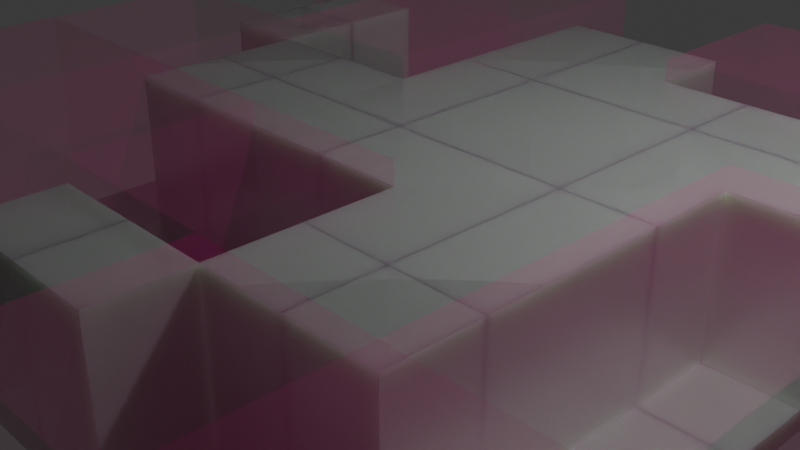 # Source: tileset_template.blend  (saved by Blender 4.4.32; exported with 4.5.12 LTS)
import bpy
from mathutils import Matrix  # noqa: F401  (used for matrix-valued properties, if any)

bpy.ops.wm.read_factory_settings(use_empty=True)
scene = bpy.context.scene
scene.name = 'Scene'

# ---- collections
col_utils = bpy.data.collections.new('Utils'); scene.collection.children.link(col_utils)
col_tilemapshape = bpy.data.collections.new('TileMapShape'); scene.collection.children.link(col_tilemapshape)
col_tilesetsubtractions = bpy.data.collections.new('TilesetSubtractions'); col_tilemapshape.children.link(col_tilesetsubtractions)
col_backleft = bpy.data.collections.new('BackLeft'); col_tilesetsubtractions.children.link(col_backleft)
col_backright = bpy.data.collections.new('BackRight'); col_tilesetsubtractions.children.link(col_backright)
col_frontright = bpy.data.collections.new('FrontRight'); col_tilesetsubtractions.children.link(col_frontright)
col_frontleft = bpy.data.collections.new('FrontLeft'); col_tilesetsubtractions.children.link(col_frontleft)
col_tilesetshape = bpy.data.collections.new('TilesetShape'); col_tilemapshape.children.link(col_tilesetshape)
col_tilesetpieces = bpy.data.collections.new('TilesetPieces'); scene.collection.children.link(col_tilesetpieces)
col_row0 = bpy.data.collections.new('Row0'); col_tilesetpieces.children.link(col_row0)
col_row0col0 = bpy.data.collections.new('Row0Col0'); col_row0.children.link(col_row0col0)
col_row0col1 = bpy.data.collections.new('Row0Col1'); col_row0.children.link(col_row0col1)
col_row0col2 = bpy.data.collections.new('Row0Col2'); col_row0.children.link(col_row0col2)
col_row0col3 = bpy.data.collections.new('Row0Col3'); col_row0.children.link(col_row0col3)
col_row1 = bpy.data.collections.new('Row1'); col_tilesetpieces.children.link(col_row1)
col_row1col0 = bpy.data.collections.new('Row1Col0'); col_row1.children.link(col_row1col0)
col_row1col1 = bpy.data.collections.new('Row1Col1'); col_row1.children.link(col_row1col1)
col_row1col2 = bpy.data.collections.new('Row1Col2'); col_row1.children.link(col_row1col2)
col_row1col3 = bpy.data.collections.new('Row1Col3'); col_row1.children.link(col_row1col3)
col_row2 = bpy.data.collections.new('Row2'); col_tilesetpieces.children.link(col_row2)
col_row2col0 = bpy.data.collections.new('Row2Col0'); col_row2.children.link(col_row2col0)
col_row2col1 = bpy.data.collections.new('Row2Col1'); col_row2.children.link(col_row2col1)
col_row2col2 = bpy.data.collections.new('Row2Col2'); col_row2.children.link(col_row2col2)
col_row2col3 = bpy.data.collections.new('Row2Col3'); col_row2.children.link(col_row2col3)
col_row3 = bpy.data.collections.new('Row3'); col_tilesetpieces.children.link(col_row3)
col_row3col0 = bpy.data.collections.new('Row3Col0'); col_row3.children.link(col_row3col0)
col_row3col1 = bpy.data.collections.new('Row3Col1'); col_row3.children.link(col_row3col1)
col_row3col2 = bpy.data.collections.new('Row3Col2'); col_row3.children.link(col_row3col2)
col_row3col3 = bpy.data.collections.new('Row3Col3'); col_row3.children.link(col_row3col3)

# ---- materials (node trees are filled in below, after node groups)
mat_cutawaymaterial = bpy.data.materials.new('CutawayMaterial')
mat_cutawaymaterial_002 = bpy.data.materials.new('CutawayMaterial.002')
mat_cutawaymaterial_003 = bpy.data.materials.new('CutawayMaterial.003')
mat_cutawaymaterial_004 = bpy.data.materials.new('CutawayMaterial.004')
mat_cutawaymaterial_005 = bpy.data.materials.new('CutawayMaterial.005')
mat_cutawaymaterial_006 = bpy.data.materials.new('CutawayMaterial.006')
mat_cutawaymaterial_007 = bpy.data.materials.new('CutawayMaterial.007')
mat_cutawaymaterial_008 = bpy.data.materials.new('CutawayMaterial.008')
mat_baseshapematerial = bpy.data.materials.new('BaseShapeMaterial')
mat_baseshapematerial.alpha_threshold = 0.0
mat_baseshapematerial.roughness = 0.5
mat_baseshapematerial.line_color = (0.0, 0.0, 0.0, 1.0)
mat_tilesetmaterial1 = bpy.data.materials.new('TilesetMaterial1')

# ---- material node trees
mat_cutawaymaterial.use_nodes = True; mat_cutawaymaterial.node_tree.nodes.clear()
_N = mat_cutawaymaterial.node_tree.nodes; _L = mat_cutawaymaterial.node_tree.links
n0 = _N.new('ShaderNodeBsdfPrincipled'); n0.name = 'Principled BSDF'; n0.location = (10, 300)
n0.inputs[0].default_value = (0.8002, 0.0, 0.3208, 1.0)
n0.inputs[4].default_value = 0.08037
n1 = _N.new('ShaderNodeOutputMaterial'); n1.name = 'Material Output'; n1.location = (300, 300)
_L.new(n0.outputs[0], n1.inputs[0])
n1.is_active_output = True
mat_cutawaymaterial_002.use_nodes = True; mat_cutawaymaterial_002.node_tree.nodes.clear()
_N = mat_cutawaymaterial_002.node_tree.nodes; _L = mat_cutawaymaterial_002.node_tree.links
n0 = _N.new('ShaderNodeBsdfPrincipled'); n0.name = 'Principled BSDF'; n0.location = (10, 300)
n0.inputs[0].default_value = (0.8002, 0.0, 0.3208, 1.0)
n0.inputs[4].default_value = 0.08037
n1 = _N.new('ShaderNodeOutputMaterial'); n1.name = 'Material Output'; n1.location = (300, 300)
_L.new(n0.outputs[0], n1.inputs[0])
n1.is_active_output = True
mat_cutawaymaterial_003.use_nodes = True; mat_cutawaymaterial_003.node_tree.nodes.clear()
_N = mat_cutawaymaterial_003.node_tree.nodes; _L = mat_cutawaymaterial_003.node_tree.links
n0 = _N.new('ShaderNodeBsdfPrincipled'); n0.name = 'Principled BSDF'; n0.location = (10, 300)
n0.inputs[0].default_value = (0.8002, 0.0, 0.3208, 1.0)
n0.inputs[4].default_value = 0.08037
n1 = _N.new('ShaderNodeOutputMaterial'); n1.name = 'Material Output'; n1.location = (300, 300)
_L.new(n0.outputs[0], n1.inputs[0])
n1.is_active_output = True
mat_cutawaymaterial_004.use_nodes = True; mat_cutawaymaterial_004.node_tree.nodes.clear()
_N = mat_cutawaymaterial_004.node_tree.nodes; _L = mat_cutawaymaterial_004.node_tree.links
n0 = _N.new('ShaderNodeBsdfPrincipled'); n0.name = 'Principled BSDF'; n0.location = (10, 300)
n0.inputs[0].default_value = (0.8002, 0.0, 0.3208, 1.0)
n0.inputs[4].default_value = 0.08037
n1 = _N.new('ShaderNodeOutputMaterial'); n1.name = 'Material Output'; n1.location = (300, 300)
_L.new(n0.outputs[0], n1.inputs[0])
n1.is_active_output = True
mat_cutawaymaterial_005.use_nodes = True; mat_cutawaymaterial_005.node_tree.nodes.clear()
_N = mat_cutawaymaterial_005.node_tree.nodes; _L = mat_cutawaymaterial_005.node_tree.links
n0 = _N.new('ShaderNodeBsdfPrincipled'); n0.name = 'Principled BSDF'; n0.location = (10, 300)
n0.inputs[0].default_value = (0.8002, 0.0, 0.3208, 1.0)
n0.inputs[4].default_value = 0.08037
n1 = _N.new('ShaderNodeOutputMaterial'); n1.name = 'Material Output'; n1.location = (300, 300)
_L.new(n0.outputs[0], n1.inputs[0])
n1.is_active_output = True
mat_cutawaymaterial_006.use_nodes = True; mat_cutawaymaterial_006.node_tree.nodes.clear()
_N = mat_cutawaymaterial_006.node_tree.nodes; _L = mat_cutawaymaterial_006.node_tree.links
n0 = _N.new('ShaderNodeBsdfPrincipled'); n0.name = 'Principled BSDF'; n0.location = (10, 300)
n0.inputs[0].default_value = (0.8002, 0.0, 0.3208, 1.0)
n0.inputs[4].default_value = 0.08037
n1 = _N.new('ShaderNodeOutputMaterial'); n1.name = 'Material Output'; n1.location = (300, 300)
_L.new(n0.outputs[0], n1.inputs[0])
n1.is_active_output = True
mat_cutawaymaterial_007.use_nodes = True; mat_cutawaymaterial_007.node_tree.nodes.clear()
_N = mat_cutawaymaterial_007.node_tree.nodes; _L = mat_cutawaymaterial_007.node_tree.links
n0 = _N.new('ShaderNodeBsdfPrincipled'); n0.name = 'Principled BSDF'; n0.location = (10, 300)
n0.inputs[0].default_value = (0.8002, 0.0, 0.3208, 1.0)
n0.inputs[4].default_value = 0.08037
n1 = _N.new('ShaderNodeOutputMaterial'); n1.name = 'Material Output'; n1.location = (300, 300)
_L.new(n0.outputs[0], n1.inputs[0])
n1.is_active_output = True
mat_cutawaymaterial_008.use_nodes = True; mat_cutawaymaterial_008.node_tree.nodes.clear()
_N = mat_cutawaymaterial_008.node_tree.nodes; _L = mat_cutawaymaterial_008.node_tree.links
n0 = _N.new('ShaderNodeBsdfPrincipled'); n0.name = 'Principled BSDF'; n0.location = (10, 300)
n0.inputs[0].default_value = (0.8002, 0.0, 0.3208, 1.0)
n0.inputs[4].default_value = 0.08037
n1 = _N.new('ShaderNodeOutputMaterial'); n1.name = 'Material Output'; n1.location = (300, 300)
_L.new(n0.outputs[0], n1.inputs[0])
n1.is_active_output = True
mat_baseshapematerial.use_nodes = True; mat_baseshapematerial.node_tree.nodes.clear()
_N = mat_baseshapematerial.node_tree.nodes; _L = mat_baseshapematerial.node_tree.links
n0 = _N.new('ShaderNodeOutputMaterial'); n0.name = 'Material Output'; n0.location = (300, 300)
n1 = _N.new('ShaderNodeBsdfPrincipled'); n1.name = 'Principled BSDF'; n1.location = (10, 300)
n1.inputs[0].default_value = (0.0, 0.8007, 0.1851, 1.0)
n1.inputs[3].default_value = 1.45
n1.inputs[4].default_value = 0.04875
_L.new(n1.outputs[0], n0.inputs[0])
n0.is_active_output = True
mat_tilesetmaterial1.use_nodes = True; mat_tilesetmaterial1.node_tree.nodes.clear()
_N = mat_tilesetmaterial1.node_tree.nodes; _L = mat_tilesetmaterial1.node_tree.links
n0 = _N.new('ShaderNodeBsdfPrincipled'); n0.name = 'Principled BSDF'; n0.location = (10, 300)
n0.subsurface_method = 'BURLEY'
n0.inputs[0].default_value = (0.4119, 0.4119, 0.4119, 1.0)
n0.inputs[2].default_value = 0.2661
n0.inputs[3].default_value = 5.4
n0.inputs[4].default_value = 0.9868
n0.inputs[7].default_value = 0.5554
n0.inputs[8].default_value = 1.0
n0.inputs[9].default_value = (0.1, 0.2, 0.1)
n0.inputs[10].default_value = 1.65
n1 = _N.new('ShaderNodeOutputMaterial'); n1.name = 'Material Output'; n1.location = (300, 300)
_L.new(n0.outputs[0], n1.inputs[0])
n1.is_active_output = True

# ---- world
world_world = bpy.data.worlds.new('World'); scene.world = world_world
world_world.use_nodes = True; world_world.node_tree.nodes.clear()
_N = world_world.node_tree.nodes; _L = world_world.node_tree.links
n0 = _N.new('ShaderNodeOutputWorld'); n0.name = 'World Output'; n0.location = (300, 300)
n1 = _N.new('ShaderNodeBackground'); n1.name = 'Background'; n1.location = (10, 300)
n1.inputs[0].default_value = (0.05088, 0.05088, 0.05088, 1.0)
_L.new(n1.outputs[0], n0.inputs[0])
n0.is_active_output = True
world_world.color = (0.05088, 0.05088, 0.05088)
world_world.sun_shadow_jitter_overblur = 0.0

# ---- cameras
cam_camera = bpy.data.cameras.new('Camera')
cam_camera.clip_end = 100.0
cam_camera.ortho_scale = 7.314

# ---- lights
light_light = bpy.data.lights.new('Light', 'POINT')
light_light.energy = 1000.0
light_light.shadow_soft_size = 0.1

# ---- meshes
me_cube_002 = bpy.data.meshes.new('Cube.002')
me_cube_002.from_pydata([(-1.0, -1.0, -1.0), (-1.0, -1.0, 1.0), (-1.0, 1.0, -1.0), (-1.0, 1.0, 1.0), (1.0, -1.0, -1.0), (1.0, -1.0, 1.0), (1.0, 1.0, -1.0), (1.0, 1.0, 1.0)], [], [(0, 1, 3, 2), (2, 3, 7, 6), (6, 7, 5, 4), (4, 5, 1, 0), (2, 6, 4, 0), (7, 3, 1, 5)])
_uv = me_cube_002.uv_layers.new(name='UVMap')
_uv.uv.foreach_set('vector', [0.375, 0.0, 0.625, 0.0, 0.625, 0.25, 0.375, 0.25, 0.375, 0.25, 0.625, 0.25, 0.625, 0.5, 0.375, 0.5, 0.375, 0.5, 0.625, 0.5, 0.625, 0.75, 0.375, 0.75, 0.375, 0.75, 0.625, 0.75, 0.625, 1.0, 0.375, 1.0, 0.125, 0.5, 0.375, 0.5, 0.375, 0.75, 0.125, 0.75, 0.625, 0.5, 0.875, 0.5, 0.875, 0.75, 0.625, 0.75])
me_cube_002.materials.append(mat_cutawaymaterial)
me_cube_002.update()
me_cube_005 = bpy.data.meshes.new('Cube.005')
me_cube_005.from_pydata([(-1.0, -1.0, -1.0), (-1.0, -1.0, 1.0), (-1.0, 1.0, -1.0), (-1.0, 1.0, 1.0), (1.0, -1.0, -1.0), (1.0, -1.0, 1.0), (1.0, 1.0, -1.0), (1.0, 1.0, 1.0)], [], [(0, 1, 3, 2), (2, 3, 7, 6), (6, 7, 5, 4), (4, 5, 1, 0), (2, 6, 4, 0), (7, 3, 1, 5)])
_uv = me_cube_005.uv_layers.new(name='UVMap')
_uv.uv.foreach_set('vector', [0.375, 0.0, 0.625, 0.0, 0.625, 0.25, 0.375, 0.25, 0.375, 0.25, 0.625, 0.25, 0.625, 0.5, 0.375, 0.5, 0.375, 0.5, 0.625, 0.5, 0.625, 0.75, 0.375, 0.75, 0.375, 0.75, 0.625, 0.75, 0.625, 1.0, 0.375, 1.0, 0.125, 0.5, 0.375, 0.5, 0.375, 0.75, 0.125, 0.75, 0.625, 0.5, 0.875, 0.5, 0.875, 0.75, 0.625, 0.75])
me_cube_005.materials.append(mat_cutawaymaterial_002)
me_cube_005.update()
me_cube_006 = bpy.data.meshes.new('Cube.006')
me_cube_006.from_pydata([(-1.0, -1.0, -1.0), (-1.0, -1.0, 1.0), (-1.0, 1.0, -1.0), (-1.0, 1.0, 1.0), (1.0, -1.0, -1.0), (1.0, -1.0, 1.0), (1.0, 1.0, -1.0), (1.0, 1.0, 1.0)], [], [(0, 1, 3, 2), (2, 3, 7, 6), (6, 7, 5, 4), (4, 5, 1, 0), (2, 6, 4, 0), (7, 3, 1, 5)])
_uv = me_cube_006.uv_layers.new(name='UVMap')
_uv.uv.foreach_set('vector', [0.375, 0.0, 0.625, 0.0, 0.625, 0.25, 0.375, 0.25, 0.375, 0.25, 0.625, 0.25, 0.625, 0.5, 0.375, 0.5, 0.375, 0.5, 0.625, 0.5, 0.625, 0.75, 0.375, 0.75, 0.375, 0.75, 0.625, 0.75, 0.625, 1.0, 0.375, 1.0, 0.125, 0.5, 0.375, 0.5, 0.375, 0.75, 0.125, 0.75, 0.625, 0.5, 0.875, 0.5, 0.875, 0.75, 0.625, 0.75])
me_cube_006.materials.append(mat_cutawaymaterial_003)
me_cube_006.update()
me_cube_007 = bpy.data.meshes.new('Cube.007')
me_cube_007.from_pydata([(-1.0, -1.0, -1.0), (-1.0, -1.0, 1.0), (-1.0, 1.0, -1.0), (-1.0, 1.0, 1.0), (1.0, -1.0, -1.0), (1.0, -1.0, 1.0), (1.0, 1.0, -1.0), (1.0, 1.0, 1.0)], [], [(0, 1, 3, 2), (2, 3, 7, 6), (6, 7, 5, 4), (4, 5, 1, 0), (2, 6, 4, 0), (7, 3, 1, 5)])
_uv = me_cube_007.uv_layers.new(name='UVMap')
_uv.uv.foreach_set('vector', [0.375, 0.0, 0.625, 0.0, 0.625, 0.25, 0.375, 0.25, 0.375, 0.25, 0.625, 0.25, 0.625, 0.5, 0.375, 0.5, 0.375, 0.5, 0.625, 0.5, 0.625, 0.75, 0.375, 0.75, 0.375, 0.75, 0.625, 0.75, 0.625, 1.0, 0.375, 1.0, 0.125, 0.5, 0.375, 0.5, 0.375, 0.75, 0.125, 0.75, 0.625, 0.5, 0.875, 0.5, 0.875, 0.75, 0.625, 0.75])
me_cube_007.materials.append(mat_cutawaymaterial_004)
me_cube_007.update()
me_cube_008 = bpy.data.meshes.new('Cube.008')
me_cube_008.from_pydata([(-1.0, -1.0, -1.0), (-1.0, -1.0, 1.0), (-1.0, 1.0, -1.0), (-1.0, 1.0, 1.0), (1.0, -1.0, -1.0), (1.0, -1.0, 1.0), (1.0, 1.0, -1.0), (1.0, 1.0, 1.0)], [], [(0, 1, 3, 2), (2, 3, 7, 6), (6, 7, 5, 4), (4, 5, 1, 0), (2, 6, 4, 0), (7, 3, 1, 5)])
_uv = me_cube_008.uv_layers.new(name='UVMap')
_uv.uv.foreach_set('vector', [0.375, 0.0, 0.625, 0.0, 0.625, 0.25, 0.375, 0.25, 0.375, 0.25, 0.625, 0.25, 0.625, 0.5, 0.375, 0.5, 0.375, 0.5, 0.625, 0.5, 0.625, 0.75, 0.375, 0.75, 0.375, 0.75, 0.625, 0.75, 0.625, 1.0, 0.375, 1.0, 0.125, 0.5, 0.375, 0.5, 0.375, 0.75, 0.125, 0.75, 0.625, 0.5, 0.875, 0.5, 0.875, 0.75, 0.625, 0.75])
me_cube_008.materials.append(mat_cutawaymaterial_005)
me_cube_008.update()
me_cube_009 = bpy.data.meshes.new('Cube.009')
me_cube_009.from_pydata([(-1.0, -1.0, -1.0), (-1.0, -1.0, 1.0), (-1.0, 1.0, -1.0), (-1.0, 1.0, 1.0), (1.0, -1.0, -1.0), (1.0, -1.0, 1.0), (1.0, 1.0, -1.0), (1.0, 1.0, 1.0)], [], [(0, 1, 3, 2), (2, 3, 7, 6), (6, 7, 5, 4), (4, 5, 1, 0), (2, 6, 4, 0), (7, 3, 1, 5)])
_uv = me_cube_009.uv_layers.new(name='UVMap')
_uv.uv.foreach_set('vector', [0.375, 0.0, 0.625, 0.0, 0.625, 0.25, 0.375, 0.25, 0.375, 0.25, 0.625, 0.25, 0.625, 0.5, 0.375, 0.5, 0.375, 0.5, 0.625, 0.5, 0.625, 0.75, 0.375, 0.75, 0.375, 0.75, 0.625, 0.75, 0.625, 1.0, 0.375, 1.0, 0.125, 0.5, 0.375, 0.5, 0.375, 0.75, 0.125, 0.75, 0.625, 0.5, 0.875, 0.5, 0.875, 0.75, 0.625, 0.75])
me_cube_009.materials.append(mat_cutawaymaterial_006)
me_cube_009.update()
me_cube_010 = bpy.data.meshes.new('Cube.010')
me_cube_010.from_pydata([(-1.0, -1.0, -1.0), (-1.0, -1.0, 1.0), (-1.0, 1.0, -1.0), (-1.0, 1.0, 1.0), (1.0, -1.0, -1.0), (1.0, -1.0, 1.0), (1.0, 1.0, -1.0), (1.0, 1.0, 1.0)], [], [(0, 1, 3, 2), (2, 3, 7, 6), (6, 7, 5, 4), (4, 5, 1, 0), (2, 6, 4, 0), (7, 3, 1, 5)])
_uv = me_cube_010.uv_layers.new(name='UVMap')
_uv.uv.foreach_set('vector', [0.375, 0.0, 0.625, 0.0, 0.625, 0.25, 0.375, 0.25, 0.375, 0.25, 0.625, 0.25, 0.625, 0.5, 0.375, 0.5, 0.375, 0.5, 0.625, 0.5, 0.625, 0.75, 0.375, 0.75, 0.375, 0.75, 0.625, 0.75, 0.625, 1.0, 0.375, 1.0, 0.125, 0.5, 0.375, 0.5, 0.375, 0.75, 0.125, 0.75, 0.625, 0.5, 0.875, 0.5, 0.875, 0.75, 0.625, 0.75])
me_cube_010.materials.append(mat_cutawaymaterial_007)
me_cube_010.update()
me_cube_012 = bpy.data.meshes.new('Cube.012')
me_cube_012.from_pydata([(-1.0, -1.0, -1.0), (-1.0, -1.0, 1.0), (-1.0, 1.0, -1.0), (-1.0, 1.0, 1.0), (1.0, -1.0, -1.0), (1.0, -1.0, 1.0), (1.0, 1.0, -1.0), (1.0, 1.0, 1.0)], [], [(0, 1, 3, 2), (2, 3, 7, 6), (6, 7, 5, 4), (4, 5, 1, 0), (2, 6, 4, 0), (7, 3, 1, 5)])
_uv = me_cube_012.uv_layers.new(name='UVMap')
_uv.uv.foreach_set('vector', [0.375, 0.0, 0.625, 0.0, 0.625, 0.25, 0.375, 0.25, 0.375, 0.25, 0.625, 0.25, 0.625, 0.5, 0.375, 0.5, 0.375, 0.5, 0.625, 0.5, 0.625, 0.75, 0.375, 0.75, 0.375, 0.75, 0.625, 0.75, 0.625, 1.0, 0.375, 1.0, 0.125, 0.5, 0.375, 0.5, 0.375, 0.75, 0.125, 0.75, 0.625, 0.5, 0.875, 0.5, 0.875, 0.75, 0.625, 0.75])
me_cube_012.materials.append(mat_cutawaymaterial_008)
me_cube_012.update()
me_cube = bpy.data.meshes.new('Cube')
me_cube.from_pydata([(4.0, 4.0, 1.0), (4.0, 4.0, -1.0), (4.0, -4.0, 1.0), (4.0, -4.0, -1.0), (-4.0, 4.0, 1.0), (-4.0, 4.0, -1.0), (-4.0, -4.0, 1.0), (-4.0, -4.0, -1.0)], [], [(0, 4, 6, 2), (3, 2, 6, 7), (7, 6, 4, 5), (5, 1, 3, 7), (1, 0, 2, 3), (5, 4, 0, 1)])
_uv = me_cube.uv_layers.new(name='UVMap')
_uv.uv.foreach_set('vector', [0.625, 0.5, 0.875, 0.5, 0.875, 0.75, 0.625, 0.75, 0.375, 0.75, 0.625, 0.75, 0.625, 1.0, 0.375, 1.0, 0.375, 0.0, 0.625, 0.0, 0.625, 0.25, 0.375, 0.25, 0.125, 0.5, 0.375, 0.5, 0.375, 0.75, 0.125, 0.75, 0.375, 0.5, 0.625, 0.5, 0.625, 0.75, 0.375, 0.75, 0.375, 0.25, 0.625, 0.25, 0.625, 0.5, 0.375, 0.5])
me_cube.materials.append(mat_baseshapematerial)
me_cube.use_mirror_vertex_groups = False
me_cube.update()
me_row0col0mesh = bpy.data.meshes.new('Row0Col0Mesh')
me_row0col0mesh.from_pydata([(-4.0, 2.0, -1.0), (-4.0, 2.0, 1.0), (-4.0, 4.0, -1.0), (-4.0, 4.0, 1.0), (-2.0, 2.0, -1.0), (-2.0, 2.0, 1.0), (-2.0, 4.0, -1.0), (-2.0, 4.0, 1.0)], [], [(0, 1, 3, 2), (2, 3, 7, 6), (6, 7, 5, 4), (4, 5, 1, 0), (2, 6, 4, 0), (7, 3, 1, 5)])
_uv = me_row0col0mesh.uv_layers.new(name='UVMap')
_uv.uv.foreach_set('vector', [0.375, 0.0, 0.625, 0.0, 0.625, 0.25, 0.375, 0.25, 0.375, 0.25, 0.625, 0.25, 0.625, 0.5, 0.375, 0.5, 0.375, 0.5, 0.625, 0.5, 0.625, 0.75, 0.375, 0.75, 0.375, 0.75, 0.625, 0.75, 0.625, 1.0, 0.375, 1.0, 0.125, 0.5, 0.375, 0.5, 0.375, 0.75, 0.125, 0.75, 0.625, 0.5, 0.875, 0.5, 0.875, 0.75, 0.625, 0.75])
me_row0col0mesh.materials.append(mat_tilesetmaterial1)
me_row0col0mesh.update()
me_row0col1mesh = bpy.data.meshes.new('Row0Col1Mesh')
me_row0col1mesh.from_pydata([(-2.0, 2.0, -1.0), (-2.0, 2.0, 1.0), (-2.0, 4.0, -1.0), (-2.0, 4.0, 1.0), (0.0, 2.0, -1.0), (0.0, 2.0, 1.0), (0.0, 4.0, -1.0), (0.0, 4.0, 1.0)], [], [(0, 1, 3, 2), (2, 3, 7, 6), (6, 7, 5, 4), (4, 5, 1, 0), (2, 6, 4, 0), (7, 3, 1, 5)])
_uv = me_row0col1mesh.uv_layers.new(name='UVMap')
_uv.uv.foreach_set('vector', [0.375, 0.0, 0.625, 0.0, 0.625, 0.25, 0.375, 0.25, 0.375, 0.25, 0.625, 0.25, 0.625, 0.5, 0.375, 0.5, 0.375, 0.5, 0.625, 0.5, 0.625, 0.75, 0.375, 0.75, 0.375, 0.75, 0.625, 0.75, 0.625, 1.0, 0.375, 1.0, 0.125, 0.5, 0.375, 0.5, 0.375, 0.75, 0.125, 0.75, 0.625, 0.5, 0.875, 0.5, 0.875, 0.75, 0.625, 0.75])
me_row0col1mesh.materials.append(mat_tilesetmaterial1)
me_row0col1mesh.update()
me_row0col2mesh = bpy.data.meshes.new('Row0Col2Mesh')
me_row0col2mesh.from_pydata([(0.0, 2.0, -1.0), (0.0, 2.0, 1.0), (0.0, 4.0, -1.0), (0.0, 4.0, 1.0), (2.0, 2.0, -1.0), (2.0, 2.0, 1.0), (2.0, 4.0, -1.0), (2.0, 4.0, 1.0)], [], [(0, 1, 3, 2), (2, 3, 7, 6), (6, 7, 5, 4), (4, 5, 1, 0), (2, 6, 4, 0), (7, 3, 1, 5)])
_uv = me_row0col2mesh.uv_layers.new(name='UVMap')
_uv.uv.foreach_set('vector', [0.375, 0.0, 0.625, 0.0, 0.625, 0.25, 0.375, 0.25, 0.375, 0.25, 0.625, 0.25, 0.625, 0.5, 0.375, 0.5, 0.375, 0.5, 0.625, 0.5, 0.625, 0.75, 0.375, 0.75, 0.375, 0.75, 0.625, 0.75, 0.625, 1.0, 0.375, 1.0, 0.125, 0.5, 0.375, 0.5, 0.375, 0.75, 0.125, 0.75, 0.625, 0.5, 0.875, 0.5, 0.875, 0.75, 0.625, 0.75])
me_row0col2mesh.materials.append(mat_tilesetmaterial1)
me_row0col2mesh.update()
me_row0col3mesh = bpy.data.meshes.new('Row0Col3Mesh')
me_row0col3mesh.from_pydata([(2.0, 2.0, -1.0), (2.0, 2.0, 1.0), (2.0, 4.0, -1.0), (2.0, 4.0, 1.0), (4.0, 2.0, -1.0), (4.0, 2.0, 1.0), (4.0, 4.0, -1.0), (4.0, 4.0, 1.0)], [], [(0, 1, 3, 2), (2, 3, 7, 6), (6, 7, 5, 4), (4, 5, 1, 0), (2, 6, 4, 0), (7, 3, 1, 5)])
_uv = me_row0col3mesh.uv_layers.new(name='UVMap')
_uv.uv.foreach_set('vector', [0.375, 0.0, 0.625, 0.0, 0.625, 0.25, 0.375, 0.25, 0.375, 0.25, 0.625, 0.25, 0.625, 0.5, 0.375, 0.5, 0.375, 0.5, 0.625, 0.5, 0.625, 0.75, 0.375, 0.75, 0.375, 0.75, 0.625, 0.75, 0.625, 1.0, 0.375, 1.0, 0.125, 0.5, 0.375, 0.5, 0.375, 0.75, 0.125, 0.75, 0.625, 0.5, 0.875, 0.5, 0.875, 0.75, 0.625, 0.75])
me_row0col3mesh.materials.append(mat_tilesetmaterial1)
me_row0col3mesh.update()
me_row1col0mesh = bpy.data.meshes.new('Row1Col0Mesh')
me_row1col0mesh.from_pydata([(-4.0, 0.0, -1.0), (-4.0, 0.0, 1.0), (-4.0, 2.0, -1.0), (-4.0, 2.0, 1.0), (-2.0, 0.0, -1.0), (-2.0, 0.0, 1.0), (-2.0, 2.0, -1.0), (-2.0, 2.0, 1.0)], [], [(0, 1, 3, 2), (2, 3, 7, 6), (6, 7, 5, 4), (4, 5, 1, 0), (2, 6, 4, 0), (7, 3, 1, 5)])
_uv = me_row1col0mesh.uv_layers.new(name='UVMap')
_uv.uv.foreach_set('vector', [0.375, 0.0, 0.625, 0.0, 0.625, 0.25, 0.375, 0.25, 0.375, 0.25, 0.625, 0.25, 0.625, 0.5, 0.375, 0.5, 0.375, 0.5, 0.625, 0.5, 0.625, 0.75, 0.375, 0.75, 0.375, 0.75, 0.625, 0.75, 0.625, 1.0, 0.375, 1.0, 0.125, 0.5, 0.375, 0.5, 0.375, 0.75, 0.125, 0.75, 0.625, 0.5, 0.875, 0.5, 0.875, 0.75, 0.625, 0.75])
me_row1col0mesh.materials.append(mat_tilesetmaterial1)
me_row1col0mesh.update()
me_row1col1mesh = bpy.data.meshes.new('Row1Col1Mesh')
me_row1col1mesh.from_pydata([(-2.0, 0.0, -1.0), (-2.0, 0.0, 1.0), (-2.0, 2.0, -1.0), (-2.0, 2.0, 1.0), (0.0, 0.0, -1.0), (0.0, 0.0, 1.0), (0.0, 2.0, -1.0), (0.0, 2.0, 1.0)], [], [(0, 1, 3, 2), (2, 3, 7, 6), (6, 7, 5, 4), (4, 5, 1, 0), (2, 6, 4, 0), (7, 3, 1, 5)])
_uv = me_row1col1mesh.uv_layers.new(name='UVMap')
_uv.uv.foreach_set('vector', [0.375, 0.0, 0.625, 0.0, 0.625, 0.25, 0.375, 0.25, 0.375, 0.25, 0.625, 0.25, 0.625, 0.5, 0.375, 0.5, 0.375, 0.5, 0.625, 0.5, 0.625, 0.75, 0.375, 0.75, 0.375, 0.75, 0.625, 0.75, 0.625, 1.0, 0.375, 1.0, 0.125, 0.5, 0.375, 0.5, 0.375, 0.75, 0.125, 0.75, 0.625, 0.5, 0.875, 0.5, 0.875, 0.75, 0.625, 0.75])
me_row1col1mesh.materials.append(mat_tilesetmaterial1)
me_row1col1mesh.update()
me_row1col2mesh = bpy.data.meshes.new('Row1Col2Mesh')
me_row1col2mesh.from_pydata([(0.0, 0.0, -1.0), (0.0, 0.0, 1.0), (0.0, 2.0, -1.0), (0.0, 2.0, 1.0), (2.0, 0.0, -1.0), (2.0, 0.0, 1.0), (2.0, 2.0, -1.0), (2.0, 2.0, 1.0)], [], [(0, 1, 3, 2), (2, 3, 7, 6), (6, 7, 5, 4), (4, 5, 1, 0), (2, 6, 4, 0), (7, 3, 1, 5)])
_uv = me_row1col2mesh.uv_layers.new(name='UVMap')
_uv.uv.foreach_set('vector', [0.375, 0.0, 0.625, 0.0, 0.625, 0.25, 0.375, 0.25, 0.375, 0.25, 0.625, 0.25, 0.625, 0.5, 0.375, 0.5, 0.375, 0.5, 0.625, 0.5, 0.625, 0.75, 0.375, 0.75, 0.375, 0.75, 0.625, 0.75, 0.625, 1.0, 0.375, 1.0, 0.125, 0.5, 0.375, 0.5, 0.375, 0.75, 0.125, 0.75, 0.625, 0.5, 0.875, 0.5, 0.875, 0.75, 0.625, 0.75])
me_row1col2mesh.materials.append(mat_tilesetmaterial1)
me_row1col2mesh.update()
me_row1col3mesh = bpy.data.meshes.new('Row1Col3Mesh')
me_row1col3mesh.from_pydata([(2.0, 0.0, -1.0), (2.0, 0.0, 1.0), (2.0, 2.0, -1.0), (2.0, 2.0, 1.0), (4.0, 0.0, -1.0), (4.0, 0.0, 1.0), (4.0, 2.0, -1.0), (4.0, 2.0, 1.0)], [], [(0, 1, 3, 2), (2, 3, 7, 6), (6, 7, 5, 4), (4, 5, 1, 0), (2, 6, 4, 0), (7, 3, 1, 5)])
_uv = me_row1col3mesh.uv_layers.new(name='UVMap')
_uv.uv.foreach_set('vector', [0.375, 0.0, 0.625, 0.0, 0.625, 0.25, 0.375, 0.25, 0.375, 0.25, 0.625, 0.25, 0.625, 0.5, 0.375, 0.5, 0.375, 0.5, 0.625, 0.5, 0.625, 0.75, 0.375, 0.75, 0.375, 0.75, 0.625, 0.75, 0.625, 1.0, 0.375, 1.0, 0.125, 0.5, 0.375, 0.5, 0.375, 0.75, 0.125, 0.75, 0.625, 0.5, 0.875, 0.5, 0.875, 0.75, 0.625, 0.75])
me_row1col3mesh.materials.append(mat_tilesetmaterial1)
me_row1col3mesh.update()
me_row2col0mesh = bpy.data.meshes.new('Row2Col0Mesh')
me_row2col0mesh.from_pydata([(-4.0, -2.0, -1.0), (-4.0, -2.0, 1.0), (-4.0, 0.0, -1.0), (-4.0, 0.0, 1.0), (-2.0, -2.0, -1.0), (-2.0, -2.0, 1.0), (-2.0, 0.0, -1.0), (-2.0, 0.0, 1.0)], [], [(0, 1, 3, 2), (2, 3, 7, 6), (6, 7, 5, 4), (4, 5, 1, 0), (2, 6, 4, 0), (7, 3, 1, 5)])
_uv = me_row2col0mesh.uv_layers.new(name='UVMap')
_uv.uv.foreach_set('vector', [0.375, 0.0, 0.625, 0.0, 0.625, 0.25, 0.375, 0.25, 0.375, 0.25, 0.625, 0.25, 0.625, 0.5, 0.375, 0.5, 0.375, 0.5, 0.625, 0.5, 0.625, 0.75, 0.375, 0.75, 0.375, 0.75, 0.625, 0.75, 0.625, 1.0, 0.375, 1.0, 0.125, 0.5, 0.375, 0.5, 0.375, 0.75, 0.125, 0.75, 0.625, 0.5, 0.875, 0.5, 0.875, 0.75, 0.625, 0.75])
me_row2col0mesh.materials.append(mat_tilesetmaterial1)
me_row2col0mesh.update()
me_row2col1mesh = bpy.data.meshes.new('Row2Col1Mesh')
me_row2col1mesh.from_pydata([(-2.0, -2.0, -1.0), (-2.0, -2.0, 1.0), (-2.0, 0.0, -1.0), (-2.0, 0.0, 1.0), (0.0, -2.0, -1.0), (0.0, -2.0, 1.0), (0.0, 0.0, -1.0), (0.0, 0.0, 1.0)], [], [(0, 1, 3, 2), (2, 3, 7, 6), (6, 7, 5, 4), (4, 5, 1, 0), (2, 6, 4, 0), (7, 3, 1, 5)])
_uv = me_row2col1mesh.uv_layers.new(name='UVMap')
_uv.uv.foreach_set('vector', [0.375, 0.0, 0.625, 0.0, 0.625, 0.25, 0.375, 0.25, 0.375, 0.25, 0.625, 0.25, 0.625, 0.5, 0.375, 0.5, 0.375, 0.5, 0.625, 0.5, 0.625, 0.75, 0.375, 0.75, 0.375, 0.75, 0.625, 0.75, 0.625, 1.0, 0.375, 1.0, 0.125, 0.5, 0.375, 0.5, 0.375, 0.75, 0.125, 0.75, 0.625, 0.5, 0.875, 0.5, 0.875, 0.75, 0.625, 0.75])
me_row2col1mesh.materials.append(mat_tilesetmaterial1)
me_row2col1mesh.update()
me_row2col2mesh = bpy.data.meshes.new('Row2Col2Mesh')
me_row2col2mesh.from_pydata([(0.0, -2.0, -1.0), (0.0, -2.0, 1.0), (0.0, 0.0, -1.0), (0.0, 0.0, 1.0), (2.0, -2.0, -1.0), (2.0, -2.0, 1.0), (2.0, 0.0, -1.0), (2.0, 0.0, 1.0)], [], [(0, 1, 3, 2), (2, 3, 7, 6), (6, 7, 5, 4), (4, 5, 1, 0), (2, 6, 4, 0), (7, 3, 1, 5)])
_uv = me_row2col2mesh.uv_layers.new(name='UVMap')
_uv.uv.foreach_set('vector', [0.375, 0.0, 0.625, 0.0, 0.625, 0.25, 0.375, 0.25, 0.375, 0.25, 0.625, 0.25, 0.625, 0.5, 0.375, 0.5, 0.375, 0.5, 0.625, 0.5, 0.625, 0.75, 0.375, 0.75, 0.375, 0.75, 0.625, 0.75, 0.625, 1.0, 0.375, 1.0, 0.125, 0.5, 0.375, 0.5, 0.375, 0.75, 0.125, 0.75, 0.625, 0.5, 0.875, 0.5, 0.875, 0.75, 0.625, 0.75])
me_row2col2mesh.materials.append(mat_tilesetmaterial1)
me_row2col2mesh.update()
me_row2col3mesh = bpy.data.meshes.new('Row2Col3Mesh')
me_row2col3mesh.from_pydata([(2.0, -2.0, -1.0), (2.0, -2.0, 1.0), (2.0, 0.0, -1.0), (2.0, 0.0, 1.0), (4.0, -2.0, -1.0), (4.0, -2.0, 1.0), (4.0, 0.0, -1.0), (4.0, 0.0, 1.0)], [], [(0, 1, 3, 2), (2, 3, 7, 6), (6, 7, 5, 4), (4, 5, 1, 0), (2, 6, 4, 0), (7, 3, 1, 5)])
_uv = me_row2col3mesh.uv_layers.new(name='UVMap')
_uv.uv.foreach_set('vector', [0.375, 0.0, 0.625, 0.0, 0.625, 0.25, 0.375, 0.25, 0.375, 0.25, 0.625, 0.25, 0.625, 0.5, 0.375, 0.5, 0.375, 0.5, 0.625, 0.5, 0.625, 0.75, 0.375, 0.75, 0.375, 0.75, 0.625, 0.75, 0.625, 1.0, 0.375, 1.0, 0.125, 0.5, 0.375, 0.5, 0.375, 0.75, 0.125, 0.75, 0.625, 0.5, 0.875, 0.5, 0.875, 0.75, 0.625, 0.75])
me_row2col3mesh.materials.append(mat_tilesetmaterial1)
me_row2col3mesh.update()
me_row3col0mesh = bpy.data.meshes.new('Row3Col0Mesh')
me_row3col0mesh.from_pydata([(-4.0, -4.0, -1.0), (-4.0, -4.0, 1.0), (-4.0, -2.0, -1.0), (-4.0, -2.0, 1.0), (-2.0, -4.0, -1.0), (-2.0, -4.0, 1.0), (-2.0, -2.0, -1.0), (-2.0, -2.0, 1.0)], [], [(0, 1, 3, 2), (2, 3, 7, 6), (6, 7, 5, 4), (4, 5, 1, 0), (2, 6, 4, 0), (7, 3, 1, 5)])
_uv = me_row3col0mesh.uv_layers.new(name='UVMap')
_uv.uv.foreach_set('vector', [0.375, 0.0, 0.625, 0.0, 0.625, 0.25, 0.375, 0.25, 0.375, 0.25, 0.625, 0.25, 0.625, 0.5, 0.375, 0.5, 0.375, 0.5, 0.625, 0.5, 0.625, 0.75, 0.375, 0.75, 0.375, 0.75, 0.625, 0.75, 0.625, 1.0, 0.375, 1.0, 0.125, 0.5, 0.375, 0.5, 0.375, 0.75, 0.125, 0.75, 0.625, 0.5, 0.875, 0.5, 0.875, 0.75, 0.625, 0.75])
me_row3col0mesh.materials.append(mat_tilesetmaterial1)
me_row3col0mesh.update()
me_row3col1mesh = bpy.data.meshes.new('Row3Col1Mesh')
me_row3col1mesh.from_pydata([(-2.0, -4.0, -1.0), (-2.0, -4.0, 1.0), (-2.0, -2.0, -1.0), (-2.0, -2.0, 1.0), (0.0, -4.0, -1.0), (0.0, -4.0, 1.0), (0.0, -2.0, -1.0), (0.0, -2.0, 1.0)], [], [(0, 1, 3, 2), (2, 3, 7, 6), (6, 7, 5, 4), (4, 5, 1, 0), (2, 6, 4, 0), (7, 3, 1, 5)])
_uv = me_row3col1mesh.uv_layers.new(name='UVMap')
_uv.uv.foreach_set('vector', [0.375, 0.0, 0.625, 0.0, 0.625, 0.25, 0.375, 0.25, 0.375, 0.25, 0.625, 0.25, 0.625, 0.5, 0.375, 0.5, 0.375, 0.5, 0.625, 0.5, 0.625, 0.75, 0.375, 0.75, 0.375, 0.75, 0.625, 0.75, 0.625, 1.0, 0.375, 1.0, 0.125, 0.5, 0.375, 0.5, 0.375, 0.75, 0.125, 0.75, 0.625, 0.5, 0.875, 0.5, 0.875, 0.75, 0.625, 0.75])
me_row3col1mesh.materials.append(mat_tilesetmaterial1)
me_row3col1mesh.update()
me_row3col2mesh = bpy.data.meshes.new('Row3Col2Mesh')
me_row3col2mesh.from_pydata([(0.0, -4.0, -1.0), (0.0, -4.0, 1.0), (0.0, -2.0, -1.0), (0.0, -2.0, 1.0), (2.0, -4.0, -1.0), (2.0, -4.0, 1.0), (2.0, -2.0, -1.0), (2.0, -2.0, 1.0)], [], [(0, 1, 3, 2), (2, 3, 7, 6), (6, 7, 5, 4), (4, 5, 1, 0), (2, 6, 4, 0), (7, 3, 1, 5)])
_uv = me_row3col2mesh.uv_layers.new(name='UVMap')
_uv.uv.foreach_set('vector', [0.375, 0.0, 0.625, 0.0, 0.625, 0.25, 0.375, 0.25, 0.375, 0.25, 0.625, 0.25, 0.625, 0.5, 0.375, 0.5, 0.375, 0.5, 0.625, 0.5, 0.625, 0.75, 0.375, 0.75, 0.375, 0.75, 0.625, 0.75, 0.625, 1.0, 0.375, 1.0, 0.125, 0.5, 0.375, 0.5, 0.375, 0.75, 0.125, 0.75, 0.625, 0.5, 0.875, 0.5, 0.875, 0.75, 0.625, 0.75])
me_row3col2mesh.materials.append(mat_tilesetmaterial1)
me_row3col2mesh.update()
me_row3col3mesh = bpy.data.meshes.new('Row3Col3Mesh')
me_row3col3mesh.from_pydata([(2.0, -4.0, -1.0), (2.0, -4.0, 1.0), (2.0, -2.0, -1.0), (2.0, -2.0, 1.0), (4.0, -4.0, -1.0), (4.0, -4.0, 1.0), (4.0, -2.0, -1.0), (4.0, -2.0, 1.0)], [], [(0, 1, 3, 2), (2, 3, 7, 6), (6, 7, 5, 4), (4, 5, 1, 0), (2, 6, 4, 0), (7, 3, 1, 5)])
_uv = me_row3col3mesh.uv_layers.new(name='UVMap')
_uv.uv.foreach_set('vector', [0.375, 0.0, 0.625, 0.0, 0.625, 0.25, 0.375, 0.25, 0.375, 0.25, 0.625, 0.25, 0.625, 0.5, 0.375, 0.5, 0.375, 0.5, 0.625, 0.5, 0.625, 0.75, 0.375, 0.75, 0.375, 0.75, 0.625, 0.75, 0.625, 1.0, 0.375, 1.0, 0.125, 0.5, 0.375, 0.5, 0.375, 0.75, 0.125, 0.75, 0.625, 0.5, 0.875, 0.5, 0.875, 0.75, 0.625, 0.75])
me_row3col3mesh.materials.append(mat_tilesetmaterial1)
me_row3col3mesh.update()

# ---- objects
ob_light = bpy.data.objects.new('Light', light_light)
ob_camera = bpy.data.objects.new('Camera', cam_camera)
ob_cube = bpy.data.objects.new('Cube', me_cube_002)
ob_cube_002 = bpy.data.objects.new('Cube.002', me_cube_005)
ob_cube_003 = bpy.data.objects.new('Cube.003', me_cube_006)
ob_cube_004 = bpy.data.objects.new('Cube.004', me_cube_007)
ob_cube_005 = bpy.data.objects.new('Cube.005', me_cube_008)
ob_cube_006 = bpy.data.objects.new('Cube.006', me_cube_009)
ob_cube_007 = bpy.data.objects.new('Cube.007', me_cube_010)
ob_cube_008 = bpy.data.objects.new('Cube.008', me_cube_012)
ob_baseshape = bpy.data.objects.new('BaseShape', me_cube)
ob_row0col0shape = bpy.data.objects.new('Row0Col0Shape', me_row0col0mesh)
ob_row0col1shape = bpy.data.objects.new('Row0Col1Shape', me_row0col1mesh)
ob_row0col2shape = bpy.data.objects.new('Row0Col2Shape', me_row0col2mesh)
ob_row0col3shape = bpy.data.objects.new('Row0Col3Shape', me_row0col3mesh)
ob_row1col0shape = bpy.data.objects.new('Row1Col0Shape', me_row1col0mesh)
ob_row1col1shape = bpy.data.objects.new('Row1Col1Shape', me_row1col1mesh)
ob_row1col2shape = bpy.data.objects.new('Row1Col2Shape', me_row1col2mesh)
ob_row1col3shape = bpy.data.objects.new('Row1Col3Shape', me_row1col3mesh)
ob_row2col0shape = bpy.data.objects.new('Row2Col0Shape', me_row2col0mesh)
ob_row2col1shape = bpy.data.objects.new('Row2Col1Shape', me_row2col1mesh)
ob_row2col2shape = bpy.data.objects.new('Row2Col2Shape', me_row2col2mesh)
ob_row2col3shape = bpy.data.objects.new('Row2Col3Shape', me_row2col3mesh)
ob_row3col0shape = bpy.data.objects.new('Row3Col0Shape', me_row3col0mesh)
ob_row3col1shape = bpy.data.objects.new('Row3Col1Shape', me_row3col1mesh)
ob_row3col2shape = bpy.data.objects.new('Row3Col2Shape', me_row3col2mesh)
ob_row3col3shape = bpy.data.objects.new('Row3Col3Shape', me_row3col3mesh)

# ---- transforms, parenting, visibility, modifiers, constraints
ob_light.location = (4.076, 1.005, 5.904)
ob_light.rotation_euler = (0.6503, 0.05522, 1.866)
ob_light.lock_rotations_4d = False
ob_light.empty_display_type = 'ARROWS'
ob_light.color = (0.0, 0.0, 0.0, 0.0)
ob_light.lineart.crease_threshold = 0.0
ob_camera.location = (7.359, -6.926, 4.958)
ob_camera.rotation_euler = (1.109, 0.0, 0.8149)
ob_camera.lock_rotations_4d = False
ob_camera.empty_display_type = 'ARROWS'
ob_camera.color = (0.0, 0.0, 0.0, 0.0)
ob_camera.display_type = 'WIRE'
ob_camera.lineart.crease_threshold = 0.0
ob_cube.location = (-2.0, -2.0, 0.25)
ob_cube.scale = (3.0, 1.0, 1.0)
ob_cube_002.location = (-4.0, -2.0, 0.25)
ob_cube_002.scale = (1.0, 3.0, 1.0)
ob_cube_003.location = (-3.0, -3.0, 0.25)
ob_cube_003.scale = (2.0, 2.0, 1.0)
ob_cube_004.location = (3.0, -4.0, 0.25)
ob_cube_004.scale = (2.0, 1.0, 1.0)
ob_cube_005.location = (4.0, -2.0, 0.25)
ob_cube_005.scale = (1.0, 3.0, 1.0)
ob_cube_006.location = (3.0, 4.0, 0.25)
ob_cube_006.scale = (2.0, 1.0, 1.0)
ob_cube_007.location = (-3.0, 4.0, 0.25)
ob_cube_007.scale = (2.0, 1.0, 1.0)
ob_cube_008.location = (-2.0, 3.0, 0.25)
ob_cube_008.scale = (1.0, 2.0, 1.0)
ob_baseshape.location = (0.0, 0.0, 0.0)
ob_baseshape.lock_rotations_4d = False
ob_baseshape.empty_display_type = 'ARROWS'
ob_baseshape.lineart.crease_threshold = 0.0
_m = ob_baseshape.modifiers.new('Boolean', 'BOOLEAN')
_m.collection = col_tilesetsubtractions
_m.operand_type = 'COLLECTION'
ob_row0col0shape.location = (0.0, 0.0, 0.0)
_m = ob_row0col0shape.modifiers.new('Boolean', 'BOOLEAN')
_m.collection = col_tilesetshape
_m.operation = 'INTERSECT'
_m.operand_type = 'COLLECTION'
ob_row0col1shape.location = (0.0, 0.0, 0.0)
_m = ob_row0col1shape.modifiers.new('Boolean.001', 'BOOLEAN')
_m.collection = col_tilesetshape
_m.operation = 'INTERSECT'
_m.operand_type = 'COLLECTION'
ob_row0col2shape.location = (0.0, 0.0, 0.0)
_m = ob_row0col2shape.modifiers.new('Boolean', 'BOOLEAN')
_m.collection = col_tilesetshape
_m.operation = 'INTERSECT'
_m.operand_type = 'COLLECTION'
ob_row0col3shape.location = (0.0, 0.0, 0.0)
_m = ob_row0col3shape.modifiers.new('Boolean', 'BOOLEAN')
_m.collection = col_tilesetshape
_m.operation = 'INTERSECT'
_m.operand_type = 'COLLECTION'
ob_row1col0shape.location = (0.0, 0.0, 0.0)
_m = ob_row1col0shape.modifiers.new('Boolean.001', 'BOOLEAN')
_m.collection = col_tilesetshape
_m.operation = 'INTERSECT'
_m.operand_type = 'COLLECTION'
ob_row1col1shape.location = (0.0, 0.0, 0.0)
_m = ob_row1col1shape.modifiers.new('Boolean.001', 'BOOLEAN')
_m.collection = col_tilesetshape
_m.operation = 'INTERSECT'
_m.operand_type = 'COLLECTION'
ob_row1col2shape.location = (0.0, 0.0, 0.0)
_m = ob_row1col2shape.modifiers.new('Boolean.001', 'BOOLEAN')
_m.collection = col_tilesetshape
_m.operation = 'INTERSECT'
_m.operand_type = 'COLLECTION'
ob_row1col3shape.location = (0.0, 0.0, 0.0)
_m = ob_row1col3shape.modifiers.new('Boolean.001', 'BOOLEAN')
_m.collection = col_tilesetshape
_m.operation = 'INTERSECT'
_m.operand_type = 'COLLECTION'
ob_row2col0shape.location = (0.0, 0.0, 0.0)
_m = ob_row2col0shape.modifiers.new('Boolean.001', 'BOOLEAN')
_m.collection = col_tilesetshape
_m.operation = 'INTERSECT'
_m.operand_type = 'COLLECTION'
ob_row2col1shape.location = (0.0, 0.0, 0.0)
_m = ob_row2col1shape.modifiers.new('Boolean.001', 'BOOLEAN')
_m.collection = col_tilesetshape
_m.operation = 'INTERSECT'
_m.operand_type = 'COLLECTION'
ob_row2col2shape.location = (0.0, 0.0, 0.0)
_m = ob_row2col2shape.modifiers.new('Boolean.001', 'BOOLEAN')
_m.collection = col_tilesetshape
_m.operation = 'INTERSECT'
_m.operand_type = 'COLLECTION'
ob_row2col3shape.location = (0.0, 0.0, 0.0)
_m = ob_row2col3shape.modifiers.new('Boolean.001', 'BOOLEAN')
_m.collection = col_tilesetshape
_m.operation = 'INTERSECT'
_m.operand_type = 'COLLECTION'
ob_row3col0shape.location = (0.0, 0.0, 0.0)
_m = ob_row3col0shape.modifiers.new('Boolean.001', 'BOOLEAN')
_m.collection = col_tilesetshape
_m.operation = 'INTERSECT'
_m.operand_type = 'COLLECTION'
ob_row3col1shape.location = (0.0, 0.0, 0.0)
_m = ob_row3col1shape.modifiers.new('Boolean.001', 'BOOLEAN')
_m.collection = col_tilesetshape
_m.operation = 'INTERSECT'
_m.operand_type = 'COLLECTION'
ob_row3col2shape.location = (0.0, 0.0, 0.0)
_m = ob_row3col2shape.modifiers.new('Boolean.001', 'BOOLEAN')
_m.collection = col_tilesetshape
_m.operation = 'INTERSECT'
_m.operand_type = 'COLLECTION'
ob_row3col3shape.location = (0.0, 0.0, 0.0)
_m = ob_row3col3shape.modifiers.new('Boolean.001', 'BOOLEAN')
_m.collection = col_tilesetshape
_m.operation = 'INTERSECT'
_m.operand_type = 'COLLECTION'

# ---- collection membership
col_utils.objects.link(ob_light)
col_utils.objects.link(ob_camera)
col_backleft.objects.link(ob_cube)
col_backleft.objects.link(ob_cube_002)
col_backleft.objects.link(ob_cube_003)
col_backright.objects.link(ob_cube_004)
col_backright.objects.link(ob_cube_005)
col_frontright.objects.link(ob_cube_006)
col_frontleft.objects.link(ob_cube_007)
col_frontleft.objects.link(ob_cube_008)
col_tilesetshape.objects.link(ob_baseshape)
col_row0col0.objects.link(ob_row0col0shape)
col_row0col1.objects.link(ob_row0col1shape)
col_row0col2.objects.link(ob_row0col2shape)
col_row0col3.objects.link(ob_row0col3shape)
col_row1col0.objects.link(ob_row1col0shape)
col_row1col1.objects.link(ob_row1col1shape)
col_row1col2.objects.link(ob_row1col2shape)
col_row1col3.objects.link(ob_row1col3shape)
col_row2col0.objects.link(ob_row2col0shape)
col_row2col1.objects.link(ob_row2col1shape)
col_row2col2.objects.link(ob_row2col2shape)
col_row2col3.objects.link(ob_row2col3shape)
col_row3col0.objects.link(ob_row3col0shape)
col_row3col1.objects.link(ob_row3col1shape)
col_row3col2.objects.link(ob_row3col2shape)
col_row3col3.objects.link(ob_row3col3shape)

# ---- scene / render settings (as saved in the file)
scene.camera = ob_camera
scene.frame_start = 1; scene.frame_end = 250; scene.frame_set(1)
scene.render.engine = 'BLENDER_EEVEE_NEXT'
bpy.context.view_layer.update()
